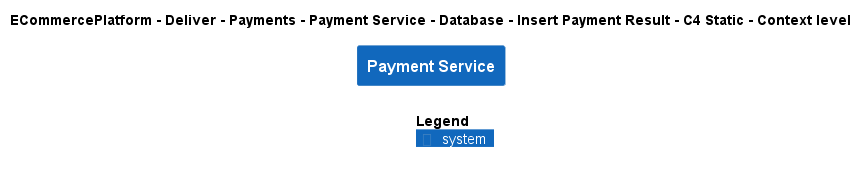

The diagram above was rendered by PlantUML. Its source (embedded in the PNG):
@startuml
!include ..\..\..\..\..\..\..\..\..\.c4s\C4_Context.puml

AddElementTag("c4interflow:lifecycle:new", $bgColor=green, $fontColor=#ffffff, $borderColor=green, $shadowing="False")
AddElementTag("c4interflow:lifecycle:changed", $bgColor=orange, $fontColor=#ffffff, $borderColor=orange, $shadowing="False")
AddElementTag("c4interflow:lifecycle:removed", $bgColor=red, $fontColor=#ffffff, $borderColor=red, $shadowing="False")

AddRelTag("c4interflow:lifecycle:new", $textColor=green, $lineColor=green)
AddRelTag("c4interflow:lifecycle:changed", $textColor=orange, $lineColor=orange)
AddRelTag("c4interflow:lifecycle:removed", $textColor=red, $lineColor=red)

SHOW_PERSON_PORTRAIT()
LAYOUT_TOP_DOWN()

skinparam linetype polyline

title ECommercePlatform - Deliver - Payments - Payment Service - Database - Insert Payment Result - C4 Static - Context level

System(ECommercePlatform.Deliver.Payments.SoftwareSystems.PaymentService, "Payment Service", "")



SHOW_LEGEND()
@enduml